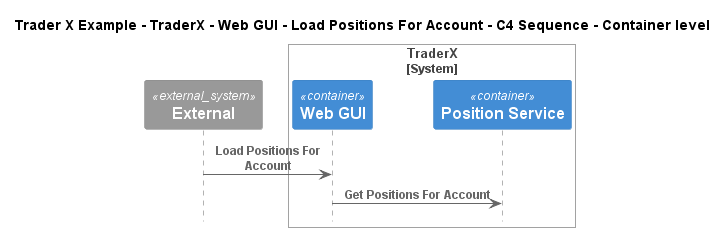

The diagram above was rendered by PlantUML. Its source (embedded in the PNG):
@startuml
!include ..\..\..\..\..\..\..\.c4s\C4_Sequence.puml

title Trader X Example - TraderX - Web GUI - Load Positions For Account - C4 Sequence - Container level

System_Ext(C4InterFlow.SoftwareSystems.ExternalSystem, "External", "")

System_Boundary(TraderXExample.SoftwareSystems.TraderX, "TraderX")
    Container(TraderXExample.SoftwareSystems.TraderX.Containers.WebGUI, "Web GUI", "", "Allows employees to manage accounts and book trades")
    Container(TraderXExample.SoftwareSystems.TraderX.Containers.PositionService, "Position Service", "", "Server process which processes trading activity and updates positions")
Boundary_End()

Rel(C4InterFlow.SoftwareSystems.ExternalSystem, TraderXExample.SoftwareSystems.TraderX.Containers.WebGUI, "Load Positions For Account")
Rel(TraderXExample.SoftwareSystems.TraderX.Containers.WebGUI, TraderXExample.SoftwareSystems.TraderX.Containers.PositionService, "Get Positions For Account")


@enduml